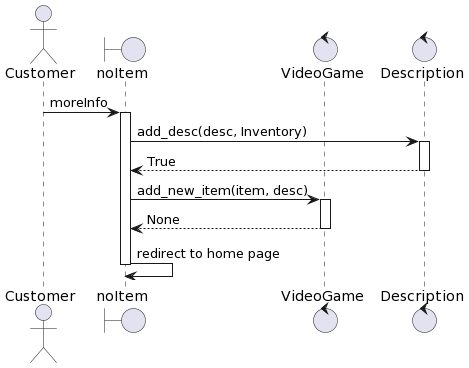

The diagram above was rendered by PlantUML. Its source (embedded in the PNG):
@startuml
actor Customer
boundary "noItem" as noItem
control "VideoGame" as item
control "Description" as desc
Customer -> noItem: moreInfo
activate noItem
noItem -> desc: add_desc(desc, Inventory)
activate desc
desc --> noItem: True
deactivate desc
noItem -> item: add_new_item(item, desc)
activate item
item --> noItem: None
deactivate item
noItem -> noItem: redirect to home page
deactivate noItem
@enduml